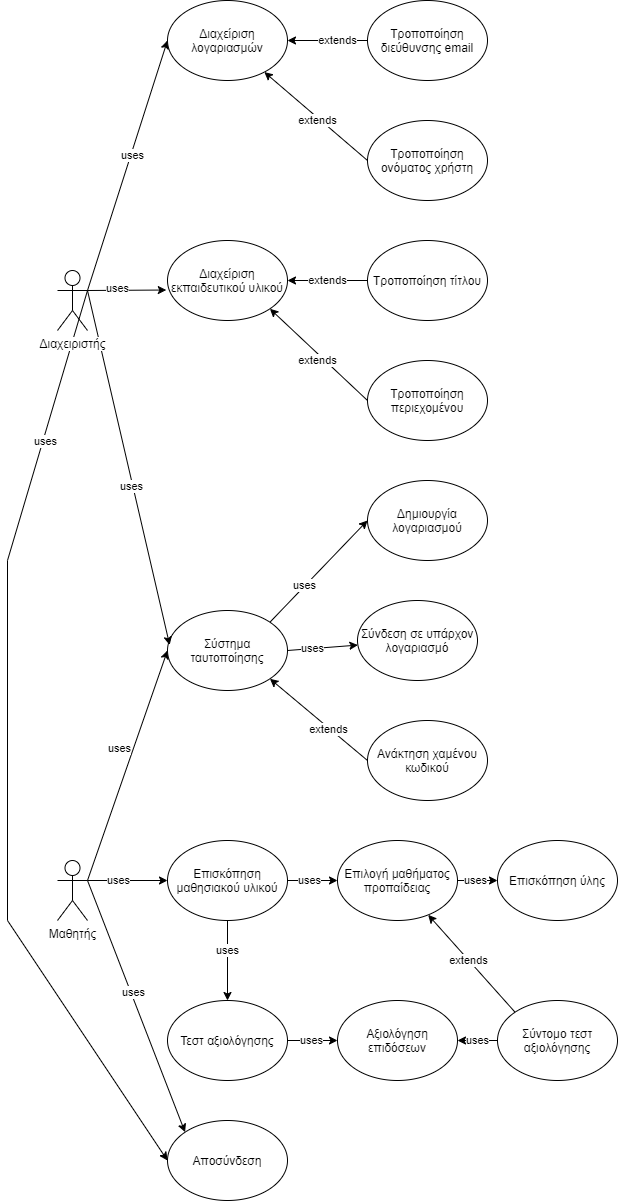

The diagram above was exported from draw.io. Its source (the exported page's mxGraphModel, read from the mxfile embedded in the PNG):
<mxGraphModel dx="2012" dy="1763" grid="1" gridSize="10" guides="1" tooltips="1" connect="1" arrows="1" fold="1" page="1" pageScale="1" pageWidth="827" pageHeight="1169" math="0" shadow="0">
  <root>
    <mxCell id="0" />
    <mxCell id="1" parent="0" />
    <mxCell id="q3tOTWvk4sa32DJB_Pnv-6" style="rounded=0;orthogonalLoop=1;jettySize=auto;html=1;exitX=1;exitY=0.3333333333333333;exitDx=0;exitDy=0;exitPerimeter=0;entryX=0;entryY=0.5;entryDx=0;entryDy=0;" edge="1" parent="1" source="q3tOTWvk4sa32DJB_Pnv-1" target="q3tOTWvk4sa32DJB_Pnv-5">
      <mxGeometry relative="1" as="geometry" />
    </mxCell>
    <mxCell id="q3tOTWvk4sa32DJB_Pnv-7" value="uses" style="edgeLabel;html=1;align=center;verticalAlign=middle;resizable=0;points=[];" vertex="1" connectable="0" parent="q3tOTWvk4sa32DJB_Pnv-6">
      <mxGeometry x="0.1804" y="-1" relative="1" as="geometry">
        <mxPoint x="-16.76" y="2.57" as="offset" />
      </mxGeometry>
    </mxCell>
    <mxCell id="q3tOTWvk4sa32DJB_Pnv-15" style="edgeStyle=none;rounded=0;orthogonalLoop=1;jettySize=auto;html=1;exitX=1;exitY=0.3333333333333333;exitDx=0;exitDy=0;exitPerimeter=0;entryX=0;entryY=0.5;entryDx=0;entryDy=0;" edge="1" parent="1" source="q3tOTWvk4sa32DJB_Pnv-1" target="q3tOTWvk4sa32DJB_Pnv-14">
      <mxGeometry relative="1" as="geometry" />
    </mxCell>
    <mxCell id="q3tOTWvk4sa32DJB_Pnv-25" value="uses" style="edgeLabel;html=1;align=center;verticalAlign=middle;resizable=0;points=[];" vertex="1" connectable="0" parent="q3tOTWvk4sa32DJB_Pnv-15">
      <mxGeometry x="-0.2316" relative="1" as="geometry">
        <mxPoint as="offset" />
      </mxGeometry>
    </mxCell>
    <mxCell id="q3tOTWvk4sa32DJB_Pnv-27" style="edgeStyle=none;rounded=0;orthogonalLoop=1;jettySize=auto;html=1;exitX=1;exitY=0.3333333333333333;exitDx=0;exitDy=0;exitPerimeter=0;entryX=0;entryY=0;entryDx=0;entryDy=0;" edge="1" parent="1" source="q3tOTWvk4sa32DJB_Pnv-1" target="q3tOTWvk4sa32DJB_Pnv-26">
      <mxGeometry relative="1" as="geometry" />
    </mxCell>
    <mxCell id="q3tOTWvk4sa32DJB_Pnv-28" value="uses" style="edgeLabel;html=1;align=center;verticalAlign=middle;resizable=0;points=[];" vertex="1" connectable="0" parent="q3tOTWvk4sa32DJB_Pnv-27">
      <mxGeometry x="-0.1076" y="2" relative="1" as="geometry">
        <mxPoint as="offset" />
      </mxGeometry>
    </mxCell>
    <mxCell id="q3tOTWvk4sa32DJB_Pnv-1" value="Μαθητής" style="shape=umlActor;verticalLabelPosition=bottom;labelBackgroundColor=#ffffff;verticalAlign=top;html=1;outlineConnect=0;" vertex="1" parent="1">
      <mxGeometry x="-30" y="300" width="30" height="60" as="geometry" />
    </mxCell>
    <mxCell id="q3tOTWvk4sa32DJB_Pnv-10" style="edgeStyle=none;rounded=0;orthogonalLoop=1;jettySize=auto;html=1;exitX=1;exitY=0;exitDx=0;exitDy=0;entryX=0;entryY=0.5;entryDx=0;entryDy=0;" edge="1" parent="1" source="q3tOTWvk4sa32DJB_Pnv-5" target="q3tOTWvk4sa32DJB_Pnv-8">
      <mxGeometry relative="1" as="geometry" />
    </mxCell>
    <mxCell id="q3tOTWvk4sa32DJB_Pnv-12" value="uses" style="edgeLabel;html=1;align=center;verticalAlign=middle;resizable=0;points=[];" vertex="1" connectable="0" parent="q3tOTWvk4sa32DJB_Pnv-10">
      <mxGeometry x="-0.2934" relative="1" as="geometry">
        <mxPoint y="-1" as="offset" />
      </mxGeometry>
    </mxCell>
    <mxCell id="q3tOTWvk4sa32DJB_Pnv-11" style="edgeStyle=none;rounded=0;orthogonalLoop=1;jettySize=auto;html=1;exitX=1;exitY=0.5;exitDx=0;exitDy=0;" edge="1" parent="1" source="q3tOTWvk4sa32DJB_Pnv-5" target="q3tOTWvk4sa32DJB_Pnv-9">
      <mxGeometry relative="1" as="geometry" />
    </mxCell>
    <mxCell id="q3tOTWvk4sa32DJB_Pnv-13" value="uses" style="edgeLabel;html=1;align=center;verticalAlign=middle;resizable=0;points=[];" vertex="1" connectable="0" parent="q3tOTWvk4sa32DJB_Pnv-11">
      <mxGeometry x="-0.2834" relative="1" as="geometry">
        <mxPoint as="offset" />
      </mxGeometry>
    </mxCell>
    <mxCell id="q3tOTWvk4sa32DJB_Pnv-5" value="Σύστημα ταυτοποίησης" style="ellipse;whiteSpace=wrap;html=1;" vertex="1" parent="1">
      <mxGeometry x="80" y="50" width="120" height="80" as="geometry" />
    </mxCell>
    <mxCell id="q3tOTWvk4sa32DJB_Pnv-8" value="Δημιουργία λογαριασμού" style="ellipse;whiteSpace=wrap;html=1;" vertex="1" parent="1">
      <mxGeometry x="280" y="-80" width="120" height="80" as="geometry" />
    </mxCell>
    <mxCell id="q3tOTWvk4sa32DJB_Pnv-9" value="Σύνδεση σε υπάρχον λογαριασμό" style="ellipse;whiteSpace=wrap;html=1;" vertex="1" parent="1">
      <mxGeometry x="270" y="40" width="120" height="80" as="geometry" />
    </mxCell>
    <mxCell id="q3tOTWvk4sa32DJB_Pnv-17" style="edgeStyle=none;rounded=0;orthogonalLoop=1;jettySize=auto;html=1;exitX=1;exitY=0.5;exitDx=0;exitDy=0;" edge="1" parent="1" source="q3tOTWvk4sa32DJB_Pnv-14" target="q3tOTWvk4sa32DJB_Pnv-16">
      <mxGeometry relative="1" as="geometry" />
    </mxCell>
    <mxCell id="q3tOTWvk4sa32DJB_Pnv-18" value="uses" style="edgeLabel;html=1;align=center;verticalAlign=middle;resizable=0;points=[];" vertex="1" connectable="0" parent="q3tOTWvk4sa32DJB_Pnv-17">
      <mxGeometry x="-0.463" relative="1" as="geometry">
        <mxPoint x="8.33" as="offset" />
      </mxGeometry>
    </mxCell>
    <mxCell id="q3tOTWvk4sa32DJB_Pnv-33" style="edgeStyle=none;rounded=0;orthogonalLoop=1;jettySize=auto;html=1;exitX=0.5;exitY=1;exitDx=0;exitDy=0;entryX=0.5;entryY=0;entryDx=0;entryDy=0;" edge="1" parent="1" source="q3tOTWvk4sa32DJB_Pnv-14" target="q3tOTWvk4sa32DJB_Pnv-32">
      <mxGeometry relative="1" as="geometry" />
    </mxCell>
    <mxCell id="q3tOTWvk4sa32DJB_Pnv-34" value="uses" style="edgeLabel;html=1;align=center;verticalAlign=middle;resizable=0;points=[];" vertex="1" connectable="0" parent="q3tOTWvk4sa32DJB_Pnv-33">
      <mxGeometry x="-0.323" y="-1" relative="1" as="geometry">
        <mxPoint x="1" y="3.33" as="offset" />
      </mxGeometry>
    </mxCell>
    <mxCell id="q3tOTWvk4sa32DJB_Pnv-14" value="Επισκόπηση μαθησιακού υλικού" style="ellipse;whiteSpace=wrap;html=1;" vertex="1" parent="1">
      <mxGeometry x="80" y="280" width="120" height="80" as="geometry" />
    </mxCell>
    <mxCell id="q3tOTWvk4sa32DJB_Pnv-23" style="edgeStyle=none;rounded=0;orthogonalLoop=1;jettySize=auto;html=1;exitX=1;exitY=0.5;exitDx=0;exitDy=0;entryX=0;entryY=0.5;entryDx=0;entryDy=0;" edge="1" parent="1" source="q3tOTWvk4sa32DJB_Pnv-16" target="q3tOTWvk4sa32DJB_Pnv-22">
      <mxGeometry relative="1" as="geometry" />
    </mxCell>
    <mxCell id="q3tOTWvk4sa32DJB_Pnv-24" value="uses" style="edgeLabel;html=1;align=center;verticalAlign=middle;resizable=0;points=[];" vertex="1" connectable="0" parent="q3tOTWvk4sa32DJB_Pnv-23">
      <mxGeometry x="-0.3568" relative="1" as="geometry">
        <mxPoint x="5.33" y="-8.881784197001252e-16" as="offset" />
      </mxGeometry>
    </mxCell>
    <mxCell id="q3tOTWvk4sa32DJB_Pnv-16" value="Επιλογή μαθήματος προπαίδειας" style="ellipse;whiteSpace=wrap;html=1;" vertex="1" parent="1">
      <mxGeometry x="250" y="280" width="120" height="80" as="geometry" />
    </mxCell>
    <mxCell id="q3tOTWvk4sa32DJB_Pnv-20" style="edgeStyle=none;rounded=0;orthogonalLoop=1;jettySize=auto;html=1;exitX=0;exitY=0;exitDx=0;exitDy=0;" edge="1" parent="1" source="q3tOTWvk4sa32DJB_Pnv-19" target="q3tOTWvk4sa32DJB_Pnv-16">
      <mxGeometry relative="1" as="geometry" />
    </mxCell>
    <mxCell id="q3tOTWvk4sa32DJB_Pnv-21" value="extends" style="edgeLabel;html=1;align=center;verticalAlign=middle;resizable=0;points=[];" vertex="1" connectable="0" parent="q3tOTWvk4sa32DJB_Pnv-20">
      <mxGeometry x="-0.5333" y="1" relative="1" as="geometry">
        <mxPoint x="-25.79" y="-29.38" as="offset" />
      </mxGeometry>
    </mxCell>
    <mxCell id="q3tOTWvk4sa32DJB_Pnv-38" style="edgeStyle=none;rounded=0;orthogonalLoop=1;jettySize=auto;html=1;exitX=0;exitY=0.5;exitDx=0;exitDy=0;entryX=1;entryY=0.5;entryDx=0;entryDy=0;" edge="1" parent="1" source="q3tOTWvk4sa32DJB_Pnv-19" target="q3tOTWvk4sa32DJB_Pnv-36">
      <mxGeometry relative="1" as="geometry" />
    </mxCell>
    <mxCell id="q3tOTWvk4sa32DJB_Pnv-40" value="uses" style="edgeLabel;html=1;align=center;verticalAlign=middle;resizable=0;points=[];" vertex="1" connectable="0" parent="q3tOTWvk4sa32DJB_Pnv-38">
      <mxGeometry x="-0.324" y="-2" relative="1" as="geometry">
        <mxPoint x="-6.67" y="2" as="offset" />
      </mxGeometry>
    </mxCell>
    <mxCell id="q3tOTWvk4sa32DJB_Pnv-19" value="Σύντομο τεστ αξιολόγησης" style="ellipse;whiteSpace=wrap;html=1;" vertex="1" parent="1">
      <mxGeometry x="410" y="440" width="120" height="80" as="geometry" />
    </mxCell>
    <mxCell id="q3tOTWvk4sa32DJB_Pnv-22" value="Επισκόπηση ύλης" style="ellipse;whiteSpace=wrap;html=1;" vertex="1" parent="1">
      <mxGeometry x="410" y="280" width="120" height="80" as="geometry" />
    </mxCell>
    <mxCell id="q3tOTWvk4sa32DJB_Pnv-26" value="Αποσύνδεση" style="ellipse;whiteSpace=wrap;html=1;" vertex="1" parent="1">
      <mxGeometry x="80" y="560" width="120" height="80" as="geometry" />
    </mxCell>
    <mxCell id="q3tOTWvk4sa32DJB_Pnv-30" style="edgeStyle=none;rounded=0;orthogonalLoop=1;jettySize=auto;html=1;exitX=0;exitY=0.5;exitDx=0;exitDy=0;entryX=1;entryY=1;entryDx=0;entryDy=0;" edge="1" parent="1" source="q3tOTWvk4sa32DJB_Pnv-29" target="q3tOTWvk4sa32DJB_Pnv-5">
      <mxGeometry relative="1" as="geometry" />
    </mxCell>
    <mxCell id="q3tOTWvk4sa32DJB_Pnv-31" value="extends" style="edgeLabel;html=1;align=center;verticalAlign=middle;resizable=0;points=[];" vertex="1" connectable="0" parent="q3tOTWvk4sa32DJB_Pnv-30">
      <mxGeometry x="-0.1947" y="1" relative="1" as="geometry">
        <mxPoint as="offset" />
      </mxGeometry>
    </mxCell>
    <mxCell id="q3tOTWvk4sa32DJB_Pnv-29" value="Ανάκτηση χαμένου κωδικού" style="ellipse;whiteSpace=wrap;html=1;" vertex="1" parent="1">
      <mxGeometry x="280" y="160" width="120" height="80" as="geometry" />
    </mxCell>
    <mxCell id="q3tOTWvk4sa32DJB_Pnv-37" style="edgeStyle=none;rounded=0;orthogonalLoop=1;jettySize=auto;html=1;exitX=1;exitY=0.5;exitDx=0;exitDy=0;entryX=0;entryY=0.5;entryDx=0;entryDy=0;" edge="1" parent="1" source="q3tOTWvk4sa32DJB_Pnv-32" target="q3tOTWvk4sa32DJB_Pnv-36">
      <mxGeometry relative="1" as="geometry" />
    </mxCell>
    <mxCell id="q3tOTWvk4sa32DJB_Pnv-39" value="uses" style="edgeLabel;html=1;align=center;verticalAlign=middle;resizable=0;points=[];" vertex="1" connectable="0" parent="q3tOTWvk4sa32DJB_Pnv-37">
      <mxGeometry x="-0.3492" y="-1" relative="1" as="geometry">
        <mxPoint x="6.67" y="-1" as="offset" />
      </mxGeometry>
    </mxCell>
    <mxCell id="q3tOTWvk4sa32DJB_Pnv-32" value="Τεστ αξιολόγησης" style="ellipse;whiteSpace=wrap;html=1;" vertex="1" parent="1">
      <mxGeometry x="80" y="440" width="120" height="80" as="geometry" />
    </mxCell>
    <mxCell id="q3tOTWvk4sa32DJB_Pnv-36" value="Αξιολόγηση επιδόσεων" style="ellipse;whiteSpace=wrap;html=1;" vertex="1" parent="1">
      <mxGeometry x="250" y="440" width="120" height="80" as="geometry" />
    </mxCell>
    <mxCell id="q3tOTWvk4sa32DJB_Pnv-46" style="edgeStyle=none;rounded=0;orthogonalLoop=1;jettySize=auto;html=1;exitX=1;exitY=0.3333333333333333;exitDx=0;exitDy=0;exitPerimeter=0;entryX=0.018;entryY=0.431;entryDx=0;entryDy=0;entryPerimeter=0;" edge="1" parent="1" source="q3tOTWvk4sa32DJB_Pnv-43" target="q3tOTWvk4sa32DJB_Pnv-5">
      <mxGeometry relative="1" as="geometry" />
    </mxCell>
    <mxCell id="q3tOTWvk4sa32DJB_Pnv-61" value="uses" style="edgeLabel;html=1;align=center;verticalAlign=middle;resizable=0;points=[];" vertex="1" connectable="0" parent="q3tOTWvk4sa32DJB_Pnv-46">
      <mxGeometry x="0.0993" y="-2" relative="1" as="geometry">
        <mxPoint as="offset" />
      </mxGeometry>
    </mxCell>
    <mxCell id="q3tOTWvk4sa32DJB_Pnv-49" style="edgeStyle=none;rounded=0;orthogonalLoop=1;jettySize=auto;html=1;exitX=1;exitY=0.3333333333333333;exitDx=0;exitDy=0;exitPerimeter=0;entryX=-0.01;entryY=0.619;entryDx=0;entryDy=0;entryPerimeter=0;" edge="1" parent="1" source="q3tOTWvk4sa32DJB_Pnv-43" target="q3tOTWvk4sa32DJB_Pnv-47">
      <mxGeometry relative="1" as="geometry" />
    </mxCell>
    <mxCell id="q3tOTWvk4sa32DJB_Pnv-60" value="uses" style="edgeLabel;html=1;align=center;verticalAlign=middle;resizable=0;points=[];" vertex="1" connectable="0" parent="q3tOTWvk4sa32DJB_Pnv-49">
      <mxGeometry x="-0.3948" y="2" relative="1" as="geometry">
        <mxPoint x="5.85" as="offset" />
      </mxGeometry>
    </mxCell>
    <mxCell id="q3tOTWvk4sa32DJB_Pnv-50" style="edgeStyle=none;rounded=0;orthogonalLoop=1;jettySize=auto;html=1;exitX=1;exitY=0.3333333333333333;exitDx=0;exitDy=0;exitPerimeter=0;entryX=0;entryY=0.5;entryDx=0;entryDy=0;" edge="1" parent="1" source="q3tOTWvk4sa32DJB_Pnv-43" target="q3tOTWvk4sa32DJB_Pnv-48">
      <mxGeometry relative="1" as="geometry" />
    </mxCell>
    <mxCell id="q3tOTWvk4sa32DJB_Pnv-59" value="uses" style="edgeLabel;html=1;align=center;verticalAlign=middle;resizable=0;points=[];" vertex="1" connectable="0" parent="q3tOTWvk4sa32DJB_Pnv-50">
      <mxGeometry x="0.087" y="-1" relative="1" as="geometry">
        <mxPoint as="offset" />
      </mxGeometry>
    </mxCell>
    <mxCell id="q3tOTWvk4sa32DJB_Pnv-70" style="edgeStyle=none;rounded=0;orthogonalLoop=1;jettySize=auto;html=1;exitX=1;exitY=0.3333333333333333;exitDx=0;exitDy=0;exitPerimeter=0;entryX=0;entryY=0.5;entryDx=0;entryDy=0;" edge="1" parent="1" source="q3tOTWvk4sa32DJB_Pnv-43" target="q3tOTWvk4sa32DJB_Pnv-26">
      <mxGeometry relative="1" as="geometry">
        <Array as="points">
          <mxPoint x="-80" />
          <mxPoint x="-80" y="360" />
        </Array>
      </mxGeometry>
    </mxCell>
    <mxCell id="q3tOTWvk4sa32DJB_Pnv-71" value="uses" style="edgeLabel;html=1;align=center;verticalAlign=middle;resizable=0;points=[];" vertex="1" connectable="0" parent="q3tOTWvk4sa32DJB_Pnv-70">
      <mxGeometry x="-0.6625" y="2" relative="1" as="geometry">
        <mxPoint as="offset" />
      </mxGeometry>
    </mxCell>
    <mxCell id="q3tOTWvk4sa32DJB_Pnv-43" value="Διαχειριστής" style="shape=umlActor;verticalLabelPosition=bottom;labelBackgroundColor=#ffffff;verticalAlign=top;html=1;outlineConnect=0;" vertex="1" parent="1">
      <mxGeometry x="-30" y="-290" width="30" height="60" as="geometry" />
    </mxCell>
    <mxCell id="q3tOTWvk4sa32DJB_Pnv-47" value="Διαχείριση εκπαιδευτικού υλικού" style="ellipse;whiteSpace=wrap;html=1;" vertex="1" parent="1">
      <mxGeometry x="80" y="-320" width="120" height="80" as="geometry" />
    </mxCell>
    <mxCell id="q3tOTWvk4sa32DJB_Pnv-48" value="Διαχείριση λογαριασμών" style="ellipse;whiteSpace=wrap;html=1;" vertex="1" parent="1">
      <mxGeometry x="80" y="-560" width="120" height="80" as="geometry" />
    </mxCell>
    <mxCell id="q3tOTWvk4sa32DJB_Pnv-57" style="edgeStyle=none;rounded=0;orthogonalLoop=1;jettySize=auto;html=1;exitX=0;exitY=0.5;exitDx=0;exitDy=0;" edge="1" parent="1" source="q3tOTWvk4sa32DJB_Pnv-51" target="q3tOTWvk4sa32DJB_Pnv-47">
      <mxGeometry relative="1" as="geometry" />
    </mxCell>
    <mxCell id="q3tOTWvk4sa32DJB_Pnv-65" value="extends" style="edgeLabel;html=1;align=center;verticalAlign=middle;resizable=0;points=[];" vertex="1" connectable="0" parent="q3tOTWvk4sa32DJB_Pnv-57">
      <mxGeometry x="0.3625" y="-3" relative="1" as="geometry">
        <mxPoint x="14.17" y="3" as="offset" />
      </mxGeometry>
    </mxCell>
    <mxCell id="q3tOTWvk4sa32DJB_Pnv-51" value="Τροποποίηση τίτλου" style="ellipse;whiteSpace=wrap;html=1;" vertex="1" parent="1">
      <mxGeometry x="280" y="-320" width="120" height="80" as="geometry" />
    </mxCell>
    <mxCell id="q3tOTWvk4sa32DJB_Pnv-58" style="edgeStyle=none;rounded=0;orthogonalLoop=1;jettySize=auto;html=1;exitX=0;exitY=0.5;exitDx=0;exitDy=0;entryX=1;entryY=1;entryDx=0;entryDy=0;" edge="1" parent="1" source="q3tOTWvk4sa32DJB_Pnv-52" target="q3tOTWvk4sa32DJB_Pnv-47">
      <mxGeometry relative="1" as="geometry" />
    </mxCell>
    <mxCell id="q3tOTWvk4sa32DJB_Pnv-67" value="extends" style="edgeLabel;html=1;align=center;verticalAlign=middle;resizable=0;points=[];" vertex="1" connectable="0" parent="q3tOTWvk4sa32DJB_Pnv-58">
      <mxGeometry x="0.2158" y="1" relative="1" as="geometry">
        <mxPoint x="10.19" y="15.2" as="offset" />
      </mxGeometry>
    </mxCell>
    <mxCell id="q3tOTWvk4sa32DJB_Pnv-52" value="Τροποποίηση περιεχομένου" style="ellipse;whiteSpace=wrap;html=1;" vertex="1" parent="1">
      <mxGeometry x="280" y="-200" width="120" height="80" as="geometry" />
    </mxCell>
    <mxCell id="q3tOTWvk4sa32DJB_Pnv-55" style="edgeStyle=none;rounded=0;orthogonalLoop=1;jettySize=auto;html=1;exitX=0;exitY=0.5;exitDx=0;exitDy=0;entryX=1;entryY=0.5;entryDx=0;entryDy=0;" edge="1" parent="1" source="q3tOTWvk4sa32DJB_Pnv-53" target="q3tOTWvk4sa32DJB_Pnv-48">
      <mxGeometry relative="1" as="geometry" />
    </mxCell>
    <mxCell id="q3tOTWvk4sa32DJB_Pnv-62" value="extends" style="edgeLabel;html=1;align=center;verticalAlign=middle;resizable=0;points=[];" vertex="1" connectable="0" parent="q3tOTWvk4sa32DJB_Pnv-55">
      <mxGeometry x="-0.4417" relative="1" as="geometry">
        <mxPoint x="-7.5" as="offset" />
      </mxGeometry>
    </mxCell>
    <mxCell id="q3tOTWvk4sa32DJB_Pnv-53" value="Τροποποίηση διεύθυνσης email" style="ellipse;whiteSpace=wrap;html=1;" vertex="1" parent="1">
      <mxGeometry x="280" y="-560" width="120" height="80" as="geometry" />
    </mxCell>
    <mxCell id="q3tOTWvk4sa32DJB_Pnv-56" style="edgeStyle=none;rounded=0;orthogonalLoop=1;jettySize=auto;html=1;exitX=0;exitY=0.5;exitDx=0;exitDy=0;" edge="1" parent="1" source="q3tOTWvk4sa32DJB_Pnv-54" target="q3tOTWvk4sa32DJB_Pnv-48">
      <mxGeometry relative="1" as="geometry" />
    </mxCell>
    <mxCell id="q3tOTWvk4sa32DJB_Pnv-64" value="extends" style="edgeLabel;html=1;align=center;verticalAlign=middle;resizable=0;points=[];" vertex="1" connectable="0" parent="q3tOTWvk4sa32DJB_Pnv-56">
      <mxGeometry x="0.2206" y="2" relative="1" as="geometry">
        <mxPoint x="14.57" y="12.71" as="offset" />
      </mxGeometry>
    </mxCell>
    <mxCell id="q3tOTWvk4sa32DJB_Pnv-54" value="Τροποποίηση ονόματος χρήστη" style="ellipse;whiteSpace=wrap;html=1;" vertex="1" parent="1">
      <mxGeometry x="280" y="-440" width="120" height="80" as="geometry" />
    </mxCell>
  </root>
</mxGraphModel>